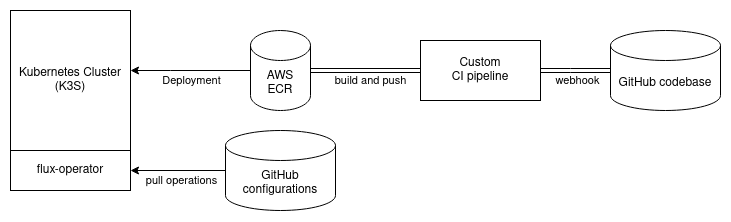

The diagram above was exported from draw.io. Its source (the exported page's mxGraphModel, read from the mxfile embedded in the PNG):
<mxGraphModel dx="1185" dy="661" grid="1" gridSize="10" guides="1" tooltips="1" connect="1" arrows="1" fold="1" page="1" pageScale="1" pageWidth="850" pageHeight="1100" math="0" shadow="0">
  <root>
    <mxCell id="0" />
    <mxCell id="1" parent="0" />
    <mxCell id="gQGDqlAEkx0Z01SgTFDd-12" style="edgeStyle=orthogonalEdgeStyle;rounded=0;orthogonalLoop=1;jettySize=auto;html=1;startArrow=none;startFill=0;endArrow=classic;endFill=1;" edge="1" parent="1" source="gQGDqlAEkx0Z01SgTFDd-2" target="gQGDqlAEkx0Z01SgTFDd-1">
      <mxGeometry relative="1" as="geometry">
        <Array as="points">
          <mxPoint x="250" y="160" />
          <mxPoint x="250" y="160" />
        </Array>
      </mxGeometry>
    </mxCell>
    <mxCell id="gQGDqlAEkx0Z01SgTFDd-13" value="Deployment" style="edgeLabel;html=1;align=center;verticalAlign=middle;resizable=0;points=[];" vertex="1" connectable="0" parent="gQGDqlAEkx0Z01SgTFDd-12">
      <mxGeometry x="0.1222" y="-1" relative="1" as="geometry">
        <mxPoint x="8" y="11" as="offset" />
      </mxGeometry>
    </mxCell>
    <mxCell id="gQGDqlAEkx0Z01SgTFDd-2" value="&lt;div&gt;AWS&lt;/div&gt;&lt;div&gt;ECR&lt;/div&gt;" style="shape=cylinder3;whiteSpace=wrap;html=1;boundedLbl=1;backgroundOutline=1;size=15;" vertex="1" parent="1">
      <mxGeometry x="330" y="120" width="60" height="80" as="geometry" />
    </mxCell>
    <mxCell id="gQGDqlAEkx0Z01SgTFDd-3" value="&lt;div&gt;GitHub&lt;/div&gt;&lt;div&gt;configurations&lt;br&gt;&lt;/div&gt;" style="shape=cylinder3;whiteSpace=wrap;html=1;boundedLbl=1;backgroundOutline=1;size=15;" vertex="1" parent="1">
      <mxGeometry x="305" y="220" width="110" height="80" as="geometry" />
    </mxCell>
    <mxCell id="gQGDqlAEkx0Z01SgTFDd-7" style="edgeStyle=orthogonalEdgeStyle;rounded=0;orthogonalLoop=1;jettySize=auto;html=1;shape=link;" edge="1" parent="1" source="gQGDqlAEkx0Z01SgTFDd-4" target="gQGDqlAEkx0Z01SgTFDd-6">
      <mxGeometry relative="1" as="geometry">
        <Array as="points">
          <mxPoint x="650" y="160" />
          <mxPoint x="650" y="160" />
        </Array>
      </mxGeometry>
    </mxCell>
    <mxCell id="gQGDqlAEkx0Z01SgTFDd-8" value="webhook" style="edgeLabel;html=1;align=center;verticalAlign=middle;resizable=0;points=[];" vertex="1" connectable="0" parent="gQGDqlAEkx0Z01SgTFDd-7">
      <mxGeometry x="0.2153" y="-1" relative="1" as="geometry">
        <mxPoint x="9" y="11" as="offset" />
      </mxGeometry>
    </mxCell>
    <mxCell id="gQGDqlAEkx0Z01SgTFDd-4" value="GitHub codebase" style="shape=cylinder3;whiteSpace=wrap;html=1;boundedLbl=1;backgroundOutline=1;size=15;" vertex="1" parent="1">
      <mxGeometry x="690" y="120" width="110" height="80" as="geometry" />
    </mxCell>
    <mxCell id="gQGDqlAEkx0Z01SgTFDd-10" style="edgeStyle=orthogonalEdgeStyle;rounded=0;orthogonalLoop=1;jettySize=auto;html=1;startArrow=classic;startFill=1;endArrow=none;endFill=0;" edge="1" parent="1" source="gQGDqlAEkx0Z01SgTFDd-5" target="gQGDqlAEkx0Z01SgTFDd-3">
      <mxGeometry relative="1" as="geometry" />
    </mxCell>
    <mxCell id="gQGDqlAEkx0Z01SgTFDd-11" value="pull operations" style="edgeLabel;html=1;align=center;verticalAlign=middle;resizable=0;points=[];" vertex="1" connectable="0" parent="gQGDqlAEkx0Z01SgTFDd-10">
      <mxGeometry x="0.3478" y="1" relative="1" as="geometry">
        <mxPoint x="-14" y="11" as="offset" />
      </mxGeometry>
    </mxCell>
    <mxCell id="gQGDqlAEkx0Z01SgTFDd-9" style="edgeStyle=orthogonalEdgeStyle;shape=link;rounded=0;orthogonalLoop=1;jettySize=auto;html=1;" edge="1" parent="1" source="gQGDqlAEkx0Z01SgTFDd-6" target="gQGDqlAEkx0Z01SgTFDd-2">
      <mxGeometry relative="1" as="geometry" />
    </mxCell>
    <mxCell id="gQGDqlAEkx0Z01SgTFDd-14" value="build and push" style="edgeLabel;html=1;align=center;verticalAlign=middle;resizable=0;points=[];" vertex="1" connectable="0" parent="gQGDqlAEkx0Z01SgTFDd-9">
      <mxGeometry x="-0.4727" y="-1" relative="1" as="geometry">
        <mxPoint x="-21" y="11" as="offset" />
      </mxGeometry>
    </mxCell>
    <mxCell id="gQGDqlAEkx0Z01SgTFDd-6" value="&lt;div&gt;Custom&lt;br&gt;&lt;/div&gt;&lt;div&gt;CI pipeline&lt;/div&gt;" style="whiteSpace=wrap;html=1;" vertex="1" parent="1">
      <mxGeometry x="500" y="130" width="120" height="60" as="geometry" />
    </mxCell>
    <mxCell id="gQGDqlAEkx0Z01SgTFDd-15" value="" style="group" vertex="1" connectable="0" parent="1">
      <mxGeometry x="90" y="100" width="120" height="180" as="geometry" />
    </mxCell>
    <mxCell id="gQGDqlAEkx0Z01SgTFDd-1" value="&lt;div&gt;Kubernetes Cluster&lt;/div&gt;&lt;div&gt;(K3S)&lt;br&gt;&lt;/div&gt;" style="whiteSpace=wrap;html=1;" vertex="1" parent="gQGDqlAEkx0Z01SgTFDd-15">
      <mxGeometry width="120" height="140" as="geometry" />
    </mxCell>
    <mxCell id="gQGDqlAEkx0Z01SgTFDd-5" value="flux-operator" style="whiteSpace=wrap;html=1;" vertex="1" parent="gQGDqlAEkx0Z01SgTFDd-15">
      <mxGeometry y="140" width="120" height="40" as="geometry" />
    </mxCell>
  </root>
</mxGraphModel>